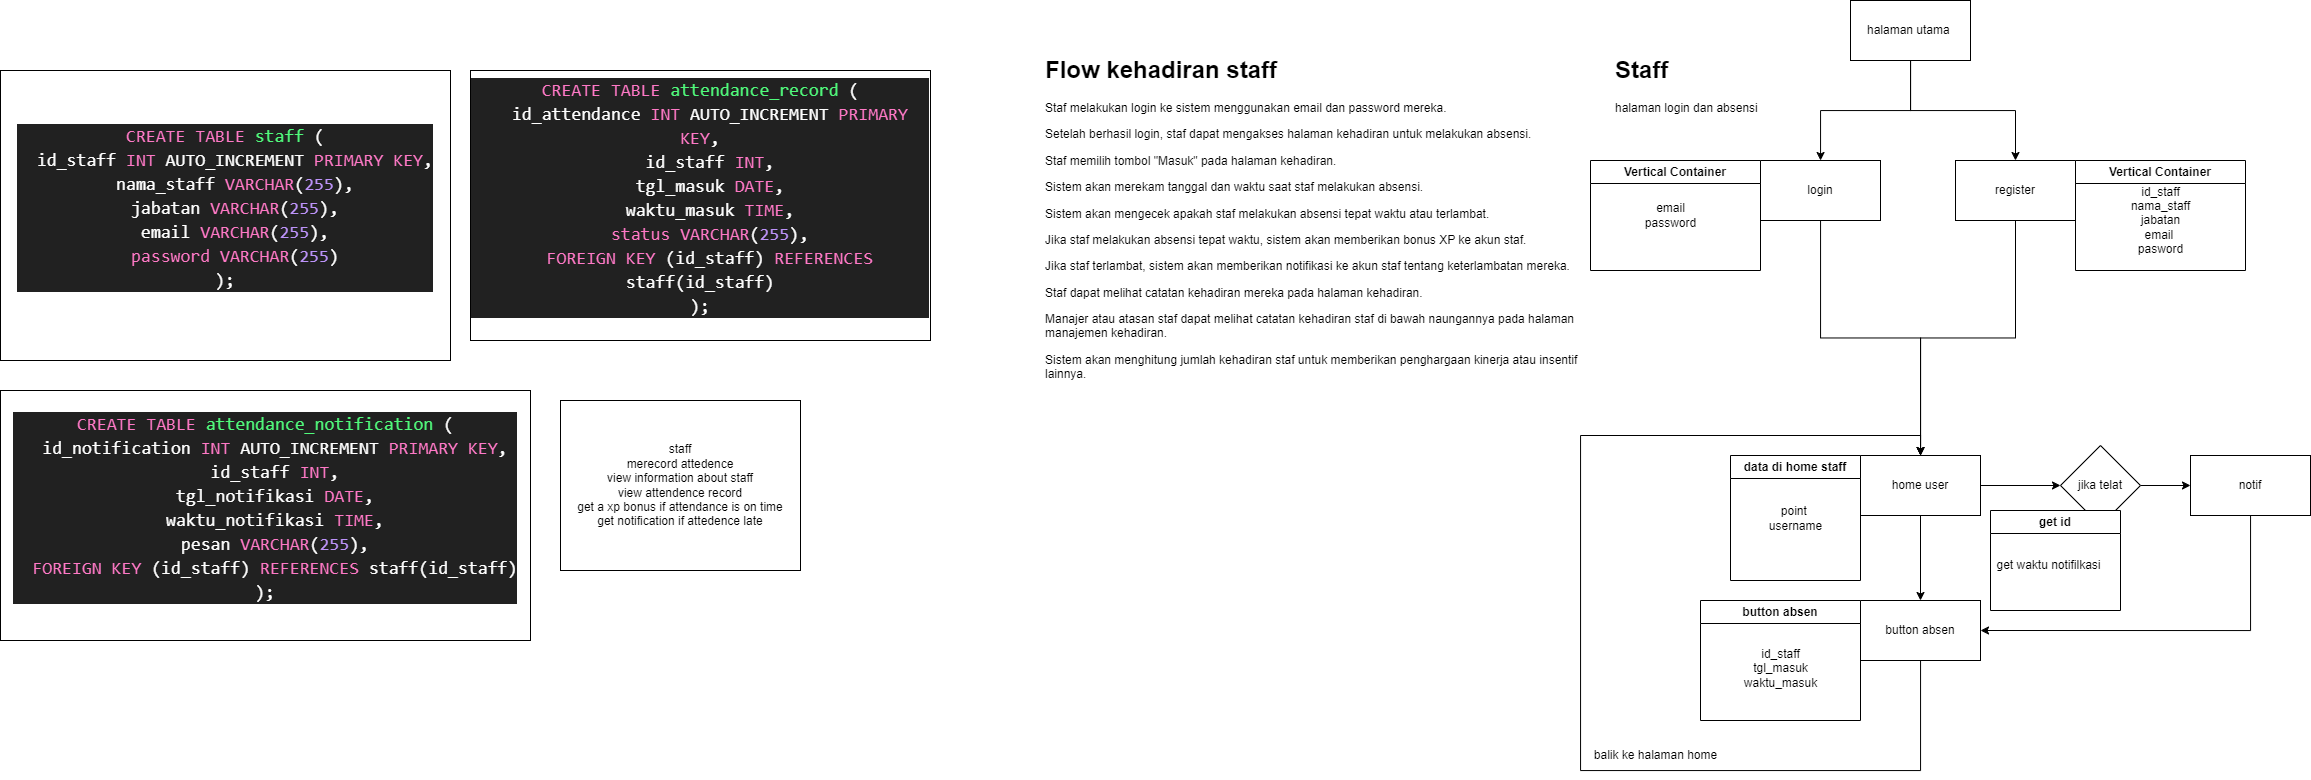

The diagram above was exported from draw.io. Its source (the exported page's mxGraphModel, read from the mxfile embedded in the PNG):
<mxGraphModel dx="1307" dy="831" grid="1" gridSize="10" guides="1" tooltips="1" connect="1" arrows="1" fold="1" page="1" pageScale="1" pageWidth="827" pageHeight="1169" math="0" shadow="0">
  <root>
    <mxCell id="0" />
    <mxCell id="1" parent="0" />
    <mxCell id="wzYxKq_oX0qVvVNQcA90-1" value="" style="rounded=0;whiteSpace=wrap;html=1;" vertex="1" parent="1">
      <mxGeometry x="350" y="330" width="120" height="60" as="geometry" />
    </mxCell>
    <mxCell id="wzYxKq_oX0qVvVNQcA90-2" value="&#10;&lt;div style=&quot;color: rgb(255, 255, 255); background-color: rgb(33, 33, 33); font-family: Consolas, &amp;quot;Courier New&amp;quot;, monospace; font-weight: normal; font-size: 18px; line-height: 24px;&quot;&gt;&lt;div&gt;&lt;span style=&quot;color: #ff79c6;&quot;&gt;CREATE&lt;/span&gt;&lt;span style=&quot;color: #ffffff;&quot;&gt; &lt;/span&gt;&lt;span style=&quot;color: #ff79c6;&quot;&gt;TABLE&lt;/span&gt;&lt;span style=&quot;color: #ffffff;&quot;&gt; &lt;/span&gt;&lt;span style=&quot;color: #50fa7b;&quot;&gt;staff&lt;/span&gt;&lt;span style=&quot;color: #ffffff;&quot;&gt; (&lt;/span&gt;&lt;/div&gt;&lt;div&gt;&lt;span style=&quot;color: #ffffff;&quot;&gt;&amp;nbsp; id_staff &lt;/span&gt;&lt;span style=&quot;color: #ff79c6;&quot;&gt;INT&lt;/span&gt;&lt;span style=&quot;color: #ffffff;&quot;&gt; AUTO_INCREMENT &lt;/span&gt;&lt;span style=&quot;color: #ff79c6;&quot;&gt;PRIMARY KEY&lt;/span&gt;&lt;span style=&quot;color: #ffffff;&quot;&gt;,&lt;/span&gt;&lt;/div&gt;&lt;div&gt;&lt;span style=&quot;color: #ffffff;&quot;&gt;&amp;nbsp; nama_staff &lt;/span&gt;&lt;span style=&quot;color: #ff79c6;&quot;&gt;VARCHAR&lt;/span&gt;&lt;span style=&quot;color: #ffffff;&quot;&gt;(&lt;/span&gt;&lt;span style=&quot;color: #bd93f9;&quot;&gt;255&lt;/span&gt;&lt;span style=&quot;color: #ffffff;&quot;&gt;),&lt;/span&gt;&lt;/div&gt;&lt;div&gt;&lt;span style=&quot;color: #ffffff;&quot;&gt;&amp;nbsp; jabatan &lt;/span&gt;&lt;span style=&quot;color: #ff79c6;&quot;&gt;VARCHAR&lt;/span&gt;&lt;span style=&quot;color: #ffffff;&quot;&gt;(&lt;/span&gt;&lt;span style=&quot;color: #bd93f9;&quot;&gt;255&lt;/span&gt;&lt;span style=&quot;color: #ffffff;&quot;&gt;),&lt;/span&gt;&lt;/div&gt;&lt;div&gt;&lt;span style=&quot;color: #ffffff;&quot;&gt;&amp;nbsp; email &lt;/span&gt;&lt;span style=&quot;color: #ff79c6;&quot;&gt;VARCHAR&lt;/span&gt;&lt;span style=&quot;color: #ffffff;&quot;&gt;(&lt;/span&gt;&lt;span style=&quot;color: #bd93f9;&quot;&gt;255&lt;/span&gt;&lt;span style=&quot;color: #ffffff;&quot;&gt;),&lt;/span&gt;&lt;/div&gt;&lt;div&gt;&lt;span style=&quot;color: #ffffff;&quot;&gt;&amp;nbsp; &lt;/span&gt;&lt;span style=&quot;color: #ff79c6;&quot;&gt;password&lt;/span&gt;&lt;span style=&quot;color: #ffffff;&quot;&gt; &lt;/span&gt;&lt;span style=&quot;color: #ff79c6;&quot;&gt;VARCHAR&lt;/span&gt;&lt;span style=&quot;color: #ffffff;&quot;&gt;(&lt;/span&gt;&lt;span style=&quot;color: #bd93f9;&quot;&gt;255&lt;/span&gt;&lt;span style=&quot;color: #ffffff;&quot;&gt;)&lt;/span&gt;&lt;/div&gt;&lt;div&gt;&lt;span style=&quot;color: #ffffff;&quot;&gt;);&lt;/span&gt;&lt;/div&gt;&lt;/div&gt;&#10;&#10;" style="rounded=0;whiteSpace=wrap;html=1;" vertex="1" parent="1">
      <mxGeometry x="20" y="100" width="450" height="290" as="geometry" />
    </mxCell>
    <mxCell id="wzYxKq_oX0qVvVNQcA90-3" value="&#10;&lt;div style=&quot;color: rgb(255, 255, 255); background-color: rgb(33, 33, 33); font-family: Consolas, &amp;quot;Courier New&amp;quot;, monospace; font-weight: normal; font-size: 18px; line-height: 24px;&quot;&gt;&lt;div&gt;&lt;span style=&quot;color: #ff79c6;&quot;&gt;CREATE&lt;/span&gt;&lt;span style=&quot;color: #ffffff;&quot;&gt; &lt;/span&gt;&lt;span style=&quot;color: #ff79c6;&quot;&gt;TABLE&lt;/span&gt;&lt;span style=&quot;color: #ffffff;&quot;&gt; &lt;/span&gt;&lt;span style=&quot;color: #50fa7b;&quot;&gt;attendance_record&lt;/span&gt;&lt;span style=&quot;color: #ffffff;&quot;&gt; (&lt;/span&gt;&lt;/div&gt;&lt;div&gt;&lt;span style=&quot;color: #ffffff;&quot;&gt;&amp;nbsp; id_attendance &lt;/span&gt;&lt;span style=&quot;color: #ff79c6;&quot;&gt;INT&lt;/span&gt;&lt;span style=&quot;color: #ffffff;&quot;&gt; AUTO_INCREMENT &lt;/span&gt;&lt;span style=&quot;color: #ff79c6;&quot;&gt;PRIMARY KEY&lt;/span&gt;&lt;span style=&quot;color: #ffffff;&quot;&gt;,&lt;/span&gt;&lt;/div&gt;&lt;div&gt;&lt;span style=&quot;color: #ffffff;&quot;&gt;&amp;nbsp; id_staff &lt;/span&gt;&lt;span style=&quot;color: #ff79c6;&quot;&gt;INT&lt;/span&gt;&lt;span style=&quot;color: #ffffff;&quot;&gt;,&lt;/span&gt;&lt;/div&gt;&lt;div&gt;&lt;span style=&quot;color: #ffffff;&quot;&gt;&amp;nbsp; tgl_masuk &lt;/span&gt;&lt;span style=&quot;color: #ff79c6;&quot;&gt;DATE&lt;/span&gt;&lt;span style=&quot;color: #ffffff;&quot;&gt;,&lt;/span&gt;&lt;/div&gt;&lt;div&gt;&lt;span style=&quot;color: #ffffff;&quot;&gt;&amp;nbsp; waktu_masuk &lt;/span&gt;&lt;span style=&quot;color: #ff79c6;&quot;&gt;TIME&lt;/span&gt;&lt;span style=&quot;color: #ffffff;&quot;&gt;,&lt;/span&gt;&lt;/div&gt;&lt;div&gt;&lt;span style=&quot;color: #ffffff;&quot;&gt;&amp;nbsp; &lt;/span&gt;&lt;span style=&quot;color: #ff79c6;&quot;&gt;status&lt;/span&gt;&lt;span style=&quot;color: #ffffff;&quot;&gt; &lt;/span&gt;&lt;span style=&quot;color: #ff79c6;&quot;&gt;VARCHAR&lt;/span&gt;&lt;span style=&quot;color: #ffffff;&quot;&gt;(&lt;/span&gt;&lt;span style=&quot;color: #bd93f9;&quot;&gt;255&lt;/span&gt;&lt;span style=&quot;color: #ffffff;&quot;&gt;),&lt;/span&gt;&lt;/div&gt;&lt;div&gt;&lt;span style=&quot;color: #ffffff;&quot;&gt;&amp;nbsp; &lt;/span&gt;&lt;span style=&quot;color: #ff79c6;&quot;&gt;FOREIGN KEY&lt;/span&gt;&lt;span style=&quot;color: #ffffff;&quot;&gt; (id_staff) &lt;/span&gt;&lt;span style=&quot;color: #ff79c6;&quot;&gt;REFERENCES&lt;/span&gt;&lt;span style=&quot;color: #ffffff;&quot;&gt; staff(id_staff)&lt;/span&gt;&lt;/div&gt;&lt;div&gt;&lt;span style=&quot;color: #ffffff;&quot;&gt;);&lt;/span&gt;&lt;/div&gt;&lt;/div&gt;&#10;&#10;" style="rounded=0;whiteSpace=wrap;html=1;" vertex="1" parent="1">
      <mxGeometry x="490" y="100" width="460" height="270" as="geometry" />
    </mxCell>
    <mxCell id="wzYxKq_oX0qVvVNQcA90-4" value="&#10;&lt;div style=&quot;color: rgb(255, 255, 255); background-color: rgb(33, 33, 33); font-family: Consolas, &amp;quot;Courier New&amp;quot;, monospace; font-weight: normal; font-size: 18px; line-height: 24px;&quot;&gt;&lt;div&gt;&lt;span style=&quot;color: #ff79c6;&quot;&gt;CREATE&lt;/span&gt;&lt;span style=&quot;color: #ffffff;&quot;&gt; &lt;/span&gt;&lt;span style=&quot;color: #ff79c6;&quot;&gt;TABLE&lt;/span&gt;&lt;span style=&quot;color: #ffffff;&quot;&gt; &lt;/span&gt;&lt;span style=&quot;color: #50fa7b;&quot;&gt;attendance_notification&lt;/span&gt;&lt;span style=&quot;color: #ffffff;&quot;&gt; (&lt;/span&gt;&lt;/div&gt;&lt;div&gt;&lt;span style=&quot;color: #ffffff;&quot;&gt;&amp;nbsp; id_notification &lt;/span&gt;&lt;span style=&quot;color: #ff79c6;&quot;&gt;INT&lt;/span&gt;&lt;span style=&quot;color: #ffffff;&quot;&gt; AUTO_INCREMENT &lt;/span&gt;&lt;span style=&quot;color: #ff79c6;&quot;&gt;PRIMARY KEY&lt;/span&gt;&lt;span style=&quot;color: #ffffff;&quot;&gt;,&lt;/span&gt;&lt;/div&gt;&lt;div&gt;&lt;span style=&quot;color: #ffffff;&quot;&gt;&amp;nbsp; id_staff &lt;/span&gt;&lt;span style=&quot;color: #ff79c6;&quot;&gt;INT&lt;/span&gt;&lt;span style=&quot;color: #ffffff;&quot;&gt;,&lt;/span&gt;&lt;/div&gt;&lt;div&gt;&lt;span style=&quot;color: #ffffff;&quot;&gt;&amp;nbsp; tgl_notifikasi &lt;/span&gt;&lt;span style=&quot;color: #ff79c6;&quot;&gt;DATE&lt;/span&gt;&lt;span style=&quot;color: #ffffff;&quot;&gt;,&lt;/span&gt;&lt;/div&gt;&lt;div&gt;&lt;span style=&quot;color: #ffffff;&quot;&gt;&amp;nbsp; waktu_notifikasi &lt;/span&gt;&lt;span style=&quot;color: #ff79c6;&quot;&gt;TIME&lt;/span&gt;&lt;span style=&quot;color: #ffffff;&quot;&gt;,&lt;/span&gt;&lt;/div&gt;&lt;div&gt;&lt;span style=&quot;color: #ffffff;&quot;&gt;&amp;nbsp; pesan &lt;/span&gt;&lt;span style=&quot;color: #ff79c6;&quot;&gt;VARCHAR&lt;/span&gt;&lt;span style=&quot;color: #ffffff;&quot;&gt;(&lt;/span&gt;&lt;span style=&quot;color: #bd93f9;&quot;&gt;255&lt;/span&gt;&lt;span style=&quot;color: #ffffff;&quot;&gt;),&lt;/span&gt;&lt;/div&gt;&lt;div&gt;&lt;span style=&quot;color: #ffffff;&quot;&gt;&amp;nbsp; &lt;/span&gt;&lt;span style=&quot;color: #ff79c6;&quot;&gt;FOREIGN KEY&lt;/span&gt;&lt;span style=&quot;color: #ffffff;&quot;&gt; (id_staff) &lt;/span&gt;&lt;span style=&quot;color: #ff79c6;&quot;&gt;REFERENCES&lt;/span&gt;&lt;span style=&quot;color: #ffffff;&quot;&gt; staff(id_staff)&lt;/span&gt;&lt;/div&gt;&lt;div&gt;&lt;span style=&quot;color: #ffffff;&quot;&gt;);&lt;/span&gt;&lt;/div&gt;&lt;/div&gt;&#10;&#10;" style="rounded=0;whiteSpace=wrap;html=1;" vertex="1" parent="1">
      <mxGeometry x="20" y="420" width="530" height="250" as="geometry" />
    </mxCell>
    <mxCell id="wzYxKq_oX0qVvVNQcA90-5" value="staff&#10;merecord attedence&#10;view information about staff&#10;view attendence record&#10;get a xp bonus if attendance is on time&#10;get notification if attedence late" style="rounded=0;whiteSpace=wrap;html=1;" vertex="1" parent="1">
      <mxGeometry x="580" y="430" width="240" height="170" as="geometry" />
    </mxCell>
    <mxCell id="wzYxKq_oX0qVvVNQcA90-7" value="&lt;h1&gt;Staff&lt;br&gt;&lt;/h1&gt;&lt;div&gt;halaman login dan absensi&lt;/div&gt;" style="text;html=1;strokeColor=none;fillColor=none;spacing=5;spacingTop=-20;whiteSpace=wrap;overflow=hidden;rounded=0;" vertex="1" parent="1">
      <mxGeometry x="1630" y="80" width="190" height="120" as="geometry" />
    </mxCell>
    <mxCell id="wzYxKq_oX0qVvVNQcA90-8" value="&lt;h1&gt;Flow kehadiran staff&lt;/h1&gt;&lt;p&gt;Staf melakukan login ke sistem menggunakan email dan password mereka.&lt;/p&gt;&lt;p&gt;Setelah berhasil login, staf dapat mengakses halaman kehadiran untuk melakukan absensi.&lt;/p&gt;&lt;p&gt;Staf memilih tombol &quot;Masuk&quot; pada halaman kehadiran.&lt;/p&gt;&lt;p&gt;Sistem akan merekam tanggal dan waktu saat staf melakukan absensi.&lt;/p&gt;&lt;p&gt;Sistem akan mengecek apakah staf melakukan absensi tepat waktu atau terlambat.&lt;/p&gt;&lt;p&gt;Jika staf melakukan absensi tepat waktu, sistem akan memberikan bonus XP ke akun staf.&lt;/p&gt;&lt;p&gt;Jika staf terlambat, sistem akan memberikan notifikasi ke akun staf tentang keterlambatan mereka.&lt;/p&gt;&lt;p&gt;Staf dapat melihat catatan kehadiran mereka pada halaman kehadiran.&lt;/p&gt;&lt;p&gt;Manajer atau atasan staf dapat melihat catatan kehadiran staf di bawah naungannya pada halaman manajemen kehadiran.&lt;/p&gt;&lt;p&gt;Sistem akan menghitung jumlah kehadiran staf untuk memberikan penghargaan kinerja atau insentif lainnya.&lt;/p&gt;" style="text;html=1;strokeColor=none;fillColor=none;spacing=5;spacingTop=-20;whiteSpace=wrap;overflow=hidden;rounded=0;" vertex="1" parent="1">
      <mxGeometry x="1060" y="80" width="550" height="410" as="geometry" />
    </mxCell>
    <mxCell id="wzYxKq_oX0qVvVNQcA90-16" style="edgeStyle=orthogonalEdgeStyle;rounded=0;orthogonalLoop=1;jettySize=auto;html=1;" edge="1" parent="1" source="wzYxKq_oX0qVvVNQcA90-9" target="wzYxKq_oX0qVvVNQcA90-10">
      <mxGeometry relative="1" as="geometry" />
    </mxCell>
    <mxCell id="wzYxKq_oX0qVvVNQcA90-17" style="edgeStyle=orthogonalEdgeStyle;rounded=0;orthogonalLoop=1;jettySize=auto;html=1;" edge="1" parent="1" source="wzYxKq_oX0qVvVNQcA90-9" target="wzYxKq_oX0qVvVNQcA90-11">
      <mxGeometry relative="1" as="geometry" />
    </mxCell>
    <mxCell id="wzYxKq_oX0qVvVNQcA90-9" value="halaman utama&amp;nbsp;" style="rounded=0;whiteSpace=wrap;html=1;" vertex="1" parent="1">
      <mxGeometry x="1870" y="30" width="120" height="60" as="geometry" />
    </mxCell>
    <mxCell id="wzYxKq_oX0qVvVNQcA90-42" style="edgeStyle=orthogonalEdgeStyle;rounded=0;orthogonalLoop=1;jettySize=auto;html=1;" edge="1" parent="1" source="wzYxKq_oX0qVvVNQcA90-10" target="wzYxKq_oX0qVvVNQcA90-25">
      <mxGeometry relative="1" as="geometry" />
    </mxCell>
    <mxCell id="wzYxKq_oX0qVvVNQcA90-10" value="login" style="rounded=0;whiteSpace=wrap;html=1;" vertex="1" parent="1">
      <mxGeometry x="1780" y="190" width="120" height="60" as="geometry" />
    </mxCell>
    <mxCell id="wzYxKq_oX0qVvVNQcA90-43" style="edgeStyle=orthogonalEdgeStyle;rounded=0;orthogonalLoop=1;jettySize=auto;html=1;" edge="1" parent="1" source="wzYxKq_oX0qVvVNQcA90-11" target="wzYxKq_oX0qVvVNQcA90-25">
      <mxGeometry relative="1" as="geometry" />
    </mxCell>
    <mxCell id="wzYxKq_oX0qVvVNQcA90-11" value="register" style="rounded=0;whiteSpace=wrap;html=1;" vertex="1" parent="1">
      <mxGeometry x="1975" y="190" width="120" height="60" as="geometry" />
    </mxCell>
    <mxCell id="wzYxKq_oX0qVvVNQcA90-14" value="Vertical Container" style="swimlane;whiteSpace=wrap;html=1;" vertex="1" parent="1">
      <mxGeometry x="1610" y="190" width="170" height="110" as="geometry" />
    </mxCell>
    <mxCell id="wzYxKq_oX0qVvVNQcA90-15" value="email&lt;br&gt;password" style="text;html=1;align=center;verticalAlign=middle;resizable=0;points=[];autosize=1;strokeColor=none;fillColor=none;" vertex="1" parent="wzYxKq_oX0qVvVNQcA90-14">
      <mxGeometry x="45" y="35" width="70" height="40" as="geometry" />
    </mxCell>
    <mxCell id="wzYxKq_oX0qVvVNQcA90-19" value="Vertical Container" style="swimlane;whiteSpace=wrap;html=1;" vertex="1" parent="1">
      <mxGeometry x="2095" y="190" width="170" height="110" as="geometry" />
    </mxCell>
    <mxCell id="wzYxKq_oX0qVvVNQcA90-20" value="&lt;div&gt;id_staff&lt;/div&gt;&lt;div&gt;nama_staff&lt;/div&gt;&lt;div&gt;jabatan&lt;/div&gt;&lt;div&gt;email&amp;nbsp;&lt;/div&gt;&lt;div&gt;pasword&lt;/div&gt;" style="text;html=1;align=center;verticalAlign=middle;resizable=0;points=[];autosize=1;strokeColor=none;fillColor=none;" vertex="1" parent="wzYxKq_oX0qVvVNQcA90-19">
      <mxGeometry x="45" y="15" width="80" height="90" as="geometry" />
    </mxCell>
    <mxCell id="wzYxKq_oX0qVvVNQcA90-32" style="edgeStyle=orthogonalEdgeStyle;rounded=0;orthogonalLoop=1;jettySize=auto;html=1;" edge="1" parent="1" source="wzYxKq_oX0qVvVNQcA90-25" target="wzYxKq_oX0qVvVNQcA90-31">
      <mxGeometry relative="1" as="geometry" />
    </mxCell>
    <mxCell id="wzYxKq_oX0qVvVNQcA90-36" style="edgeStyle=orthogonalEdgeStyle;rounded=0;orthogonalLoop=1;jettySize=auto;html=1;" edge="1" parent="1" source="wzYxKq_oX0qVvVNQcA90-25" target="wzYxKq_oX0qVvVNQcA90-28">
      <mxGeometry relative="1" as="geometry" />
    </mxCell>
    <mxCell id="wzYxKq_oX0qVvVNQcA90-25" value="home user" style="rounded=0;whiteSpace=wrap;html=1;" vertex="1" parent="1">
      <mxGeometry x="1880" y="485" width="120" height="60" as="geometry" />
    </mxCell>
    <mxCell id="wzYxKq_oX0qVvVNQcA90-47" style="edgeStyle=orthogonalEdgeStyle;rounded=0;orthogonalLoop=1;jettySize=auto;html=1;entryX=0.5;entryY=0;entryDx=0;entryDy=0;" edge="1" parent="1" source="wzYxKq_oX0qVvVNQcA90-28" target="wzYxKq_oX0qVvVNQcA90-25">
      <mxGeometry relative="1" as="geometry">
        <mxPoint x="1940" y="841.4285714285714" as="targetPoint" />
        <Array as="points">
          <mxPoint x="1940" y="800" />
          <mxPoint x="1600" y="800" />
          <mxPoint x="1600" y="465" />
          <mxPoint x="1940" y="465" />
        </Array>
      </mxGeometry>
    </mxCell>
    <mxCell id="wzYxKq_oX0qVvVNQcA90-28" value="button absen" style="rounded=0;whiteSpace=wrap;html=1;" vertex="1" parent="1">
      <mxGeometry x="1880" y="630" width="120" height="60" as="geometry" />
    </mxCell>
    <mxCell id="wzYxKq_oX0qVvVNQcA90-38" style="edgeStyle=orthogonalEdgeStyle;rounded=0;orthogonalLoop=1;jettySize=auto;html=1;" edge="1" parent="1" source="wzYxKq_oX0qVvVNQcA90-31" target="wzYxKq_oX0qVvVNQcA90-37">
      <mxGeometry relative="1" as="geometry" />
    </mxCell>
    <mxCell id="wzYxKq_oX0qVvVNQcA90-31" value="jika telat" style="rhombus;whiteSpace=wrap;html=1;" vertex="1" parent="1">
      <mxGeometry x="2080" y="475" width="80" height="80" as="geometry" />
    </mxCell>
    <mxCell id="wzYxKq_oX0qVvVNQcA90-39" style="edgeStyle=orthogonalEdgeStyle;rounded=0;orthogonalLoop=1;jettySize=auto;html=1;entryX=1;entryY=0.5;entryDx=0;entryDy=0;" edge="1" parent="1" source="wzYxKq_oX0qVvVNQcA90-37" target="wzYxKq_oX0qVvVNQcA90-28">
      <mxGeometry relative="1" as="geometry">
        <Array as="points">
          <mxPoint x="2270" y="660" />
        </Array>
      </mxGeometry>
    </mxCell>
    <mxCell id="wzYxKq_oX0qVvVNQcA90-37" value="notif" style="rounded=0;whiteSpace=wrap;html=1;" vertex="1" parent="1">
      <mxGeometry x="2210" y="485" width="120" height="60" as="geometry" />
    </mxCell>
    <mxCell id="wzYxKq_oX0qVvVNQcA90-40" value="data di home staff" style="swimlane;whiteSpace=wrap;html=1;" vertex="1" parent="1">
      <mxGeometry x="1750" y="485" width="130" height="125" as="geometry" />
    </mxCell>
    <mxCell id="wzYxKq_oX0qVvVNQcA90-41" value="point&amp;nbsp;&lt;br&gt;username" style="text;html=1;align=center;verticalAlign=middle;resizable=0;points=[];autosize=1;strokeColor=none;fillColor=none;" vertex="1" parent="wzYxKq_oX0qVvVNQcA90-40">
      <mxGeometry x="25" y="42.5" width="80" height="40" as="geometry" />
    </mxCell>
    <mxCell id="wzYxKq_oX0qVvVNQcA90-44" value="button absen" style="swimlane;whiteSpace=wrap;html=1;" vertex="1" parent="1">
      <mxGeometry x="1720" y="630" width="160" height="120" as="geometry" />
    </mxCell>
    <mxCell id="wzYxKq_oX0qVvVNQcA90-45" value="&lt;div&gt;id_staff&lt;/div&gt;&lt;div&gt;tgl_masuk&lt;/div&gt;&lt;div&gt;waktu_masuk&lt;/div&gt;&lt;div&gt;&lt;br&gt;&lt;/div&gt;" style="text;html=1;align=center;verticalAlign=middle;resizable=0;points=[];autosize=1;strokeColor=none;fillColor=none;" vertex="1" parent="wzYxKq_oX0qVvVNQcA90-44">
      <mxGeometry x="30" y="40" width="100" height="70" as="geometry" />
    </mxCell>
    <mxCell id="wzYxKq_oX0qVvVNQcA90-49" value="balik ke halaman home" style="text;html=1;align=center;verticalAlign=middle;resizable=0;points=[];autosize=1;strokeColor=none;fillColor=none;" vertex="1" parent="1">
      <mxGeometry x="1600" y="770" width="150" height="30" as="geometry" />
    </mxCell>
    <mxCell id="wzYxKq_oX0qVvVNQcA90-50" value="get id" style="swimlane;whiteSpace=wrap;html=1;" vertex="1" parent="1">
      <mxGeometry x="2010" y="540" width="130" height="100" as="geometry" />
    </mxCell>
    <mxCell id="wzYxKq_oX0qVvVNQcA90-51" value="get waktu notifilkasi" style="text;html=1;align=center;verticalAlign=middle;resizable=0;points=[];autosize=1;strokeColor=none;fillColor=none;" vertex="1" parent="wzYxKq_oX0qVvVNQcA90-50">
      <mxGeometry x="-7" y="40" width="130" height="30" as="geometry" />
    </mxCell>
  </root>
</mxGraphModel>